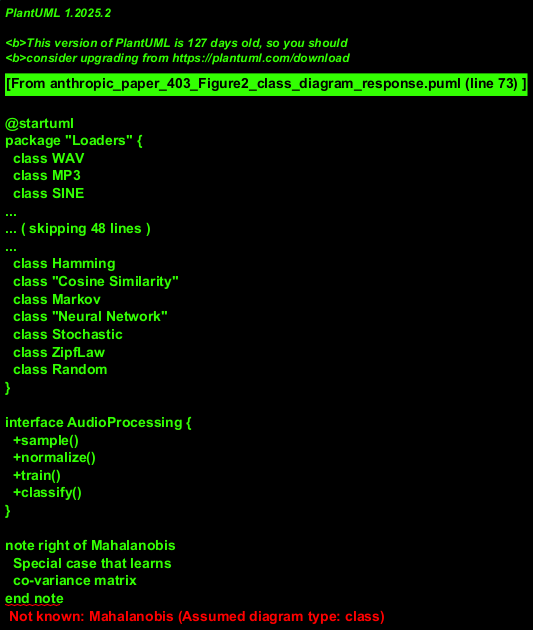

The diagram above was rendered by PlantUML. Its source (embedded in the PNG):
@startuml
package "Loaders" {
  class WAV
  class MP3
  class SINE
  class ULAW
  class SND
  class MIDI
  class AU
  class AIFF
  class AIFFC
  class TEXT
}

package "Preprocessing" {
  class "Low-Pass"
  class "High-Pass"
  class "Band-Pass"
  class "Band-Stop"
  class "High-Boost"
  class "High-Pass-Boost"
  class "Endpoint"
  class "Dummy"
  class "Raw"
}

package "Feature Extraction" {
  class FFT
  class LPC
  class "Min/Max"
  class Cepstral
  class F0
  class Segmentation
  class Random
  class Aggregator
}

package "Distance Classifiers" {
  class Chebyshev
  class Mahalanobis
  class Markov
  class "Neural Network"
  class Stochastic
  class ZipfLaw
  class Random
}

package "Classification" {
  class Chebyshev
  class Euclidean
  class Minkowski
  class Diff
  class Mahalanobis
  class Hamming
  class "Cosine Similarity"
  class Markov
  class "Neural Network"
  class Stochastic
  class ZipfLaw
  class Random
}

interface AudioProcessing {
  +sample()
  +normalize()
  +train()
  +classify()
}

note right of Mahalanobis
  Special case that learns
  co-variance matrix
end note

WAV --|> AudioProcessing
MP3 --|> AudioProcessing
SINE --|> AudioProcessing
ULAW --|> AudioProcessing
SND --|> AudioProcessing
MIDI --|> AudioProcessing
AU --|> AudioProcessing
AIFF --|> AudioProcessing
AIFFC --|> AudioProcessing
TEXT --|> AudioProcessing

AudioProcessing --> "Preprocessing"
"Preprocessing" --> "Feature Extraction"
"Feature Extraction" --> "Distance Classifiers" : train()
"Feature Extraction" --> "Classification" : classify()

"Distance Classifiers" --> "cluster/\ntraining set"
"Classification" --> "ID"
@enduml